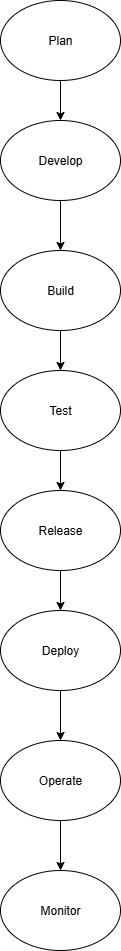

The diagram above was exported from draw.io. Its source (the exported page's mxGraphModel, read from the mxfile embedded in the PNG):
<mxGraphModel dx="1042" dy="562" grid="1" gridSize="10" guides="1" tooltips="1" connect="1" arrows="1" fold="1" page="1" pageScale="1" pageWidth="850" pageHeight="1100" math="0" shadow="0">
  <root>
    <mxCell id="0" />
    <mxCell id="1" parent="0" />
    <mxCell id="GbyfE8C4fgikBZeEatn4-11" value="" style="edgeStyle=orthogonalEdgeStyle;rounded=0;orthogonalLoop=1;jettySize=auto;html=1;" edge="1" parent="1" source="GbyfE8C4fgikBZeEatn4-2" target="GbyfE8C4fgikBZeEatn4-3">
      <mxGeometry relative="1" as="geometry" />
    </mxCell>
    <mxCell id="GbyfE8C4fgikBZeEatn4-2" value="Develop" style="ellipse;whiteSpace=wrap;html=1;" vertex="1" parent="1">
      <mxGeometry x="340" y="150" width="120" height="80" as="geometry" />
    </mxCell>
    <mxCell id="GbyfE8C4fgikBZeEatn4-12" value="" style="edgeStyle=orthogonalEdgeStyle;rounded=0;orthogonalLoop=1;jettySize=auto;html=1;" edge="1" parent="1" source="GbyfE8C4fgikBZeEatn4-3" target="GbyfE8C4fgikBZeEatn4-4">
      <mxGeometry relative="1" as="geometry" />
    </mxCell>
    <mxCell id="GbyfE8C4fgikBZeEatn4-3" value="Build" style="ellipse;whiteSpace=wrap;html=1;" vertex="1" parent="1">
      <mxGeometry x="340" y="280" width="120" height="80" as="geometry" />
    </mxCell>
    <mxCell id="GbyfE8C4fgikBZeEatn4-13" value="" style="edgeStyle=orthogonalEdgeStyle;rounded=0;orthogonalLoop=1;jettySize=auto;html=1;" edge="1" parent="1" source="GbyfE8C4fgikBZeEatn4-4" target="GbyfE8C4fgikBZeEatn4-5">
      <mxGeometry relative="1" as="geometry" />
    </mxCell>
    <mxCell id="GbyfE8C4fgikBZeEatn4-4" value="Test" style="ellipse;whiteSpace=wrap;html=1;" vertex="1" parent="1">
      <mxGeometry x="340" y="400" width="120" height="80" as="geometry" />
    </mxCell>
    <mxCell id="GbyfE8C4fgikBZeEatn4-14" value="" style="edgeStyle=orthogonalEdgeStyle;rounded=0;orthogonalLoop=1;jettySize=auto;html=1;" edge="1" parent="1" source="GbyfE8C4fgikBZeEatn4-5" target="GbyfE8C4fgikBZeEatn4-6">
      <mxGeometry relative="1" as="geometry" />
    </mxCell>
    <mxCell id="GbyfE8C4fgikBZeEatn4-5" value="Release" style="ellipse;whiteSpace=wrap;html=1;" vertex="1" parent="1">
      <mxGeometry x="340" y="520" width="120" height="80" as="geometry" />
    </mxCell>
    <mxCell id="GbyfE8C4fgikBZeEatn4-15" value="" style="edgeStyle=orthogonalEdgeStyle;rounded=0;orthogonalLoop=1;jettySize=auto;html=1;" edge="1" parent="1" source="GbyfE8C4fgikBZeEatn4-6" target="GbyfE8C4fgikBZeEatn4-7">
      <mxGeometry relative="1" as="geometry" />
    </mxCell>
    <mxCell id="GbyfE8C4fgikBZeEatn4-6" value="Deploy" style="ellipse;whiteSpace=wrap;html=1;" vertex="1" parent="1">
      <mxGeometry x="340" y="640" width="120" height="80" as="geometry" />
    </mxCell>
    <mxCell id="GbyfE8C4fgikBZeEatn4-16" value="" style="edgeStyle=orthogonalEdgeStyle;rounded=0;orthogonalLoop=1;jettySize=auto;html=1;" edge="1" parent="1" source="GbyfE8C4fgikBZeEatn4-7" target="GbyfE8C4fgikBZeEatn4-8">
      <mxGeometry relative="1" as="geometry" />
    </mxCell>
    <mxCell id="GbyfE8C4fgikBZeEatn4-7" value="Operate" style="ellipse;whiteSpace=wrap;html=1;" vertex="1" parent="1">
      <mxGeometry x="340" y="770" width="120" height="80" as="geometry" />
    </mxCell>
    <mxCell id="GbyfE8C4fgikBZeEatn4-8" value="Monitor" style="ellipse;whiteSpace=wrap;html=1;" vertex="1" parent="1">
      <mxGeometry x="340" y="900" width="120" height="80" as="geometry" />
    </mxCell>
    <mxCell id="GbyfE8C4fgikBZeEatn4-10" value="" style="edgeStyle=orthogonalEdgeStyle;rounded=0;orthogonalLoop=1;jettySize=auto;html=1;" edge="1" parent="1" source="GbyfE8C4fgikBZeEatn4-9" target="GbyfE8C4fgikBZeEatn4-2">
      <mxGeometry relative="1" as="geometry" />
    </mxCell>
    <mxCell id="GbyfE8C4fgikBZeEatn4-9" value="Plan" style="ellipse;whiteSpace=wrap;html=1;" vertex="1" parent="1">
      <mxGeometry x="340" y="30" width="120" height="80" as="geometry" />
    </mxCell>
  </root>
</mxGraphModel>